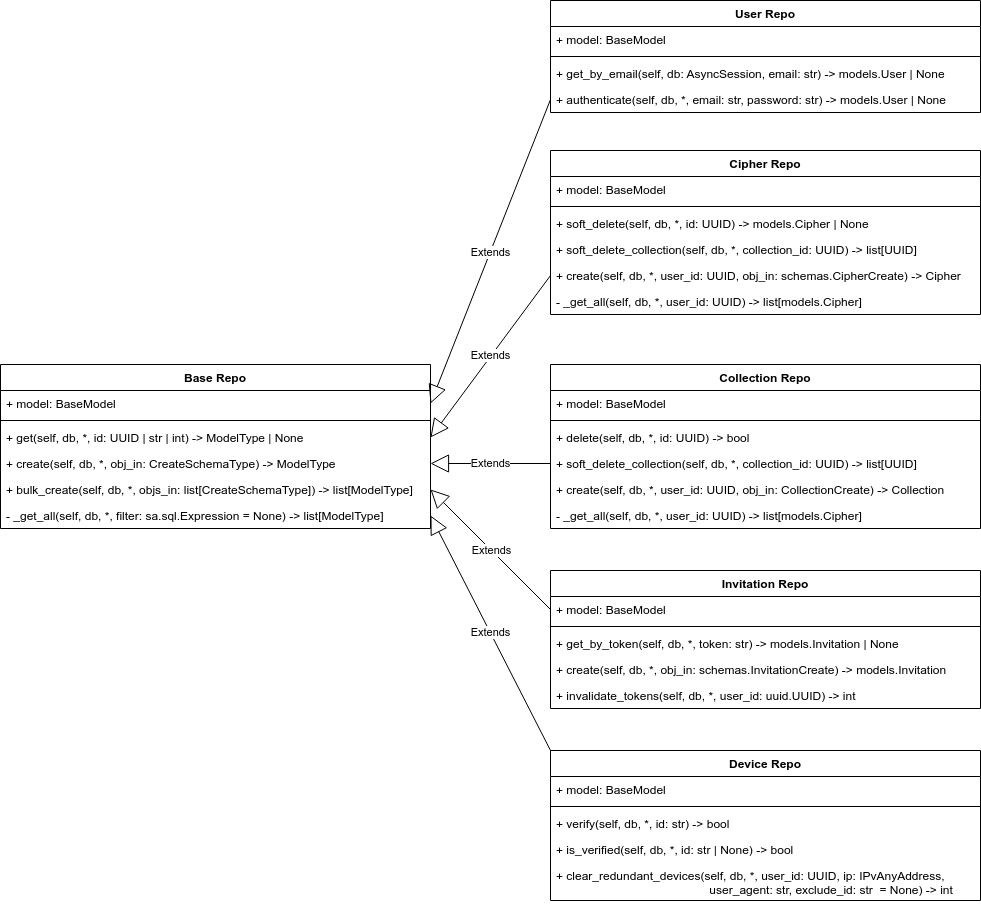

The diagram above was exported from draw.io. Its source (the exported page's mxGraphModel, read from the mxfile embedded in the PNG):
<mxGraphModel dx="2822" dy="1110" grid="1" gridSize="10" guides="1" tooltips="1" connect="1" arrows="1" fold="1" page="1" pageScale="1" pageWidth="850" pageHeight="1100" math="0" shadow="0">
  <root>
    <mxCell id="0" />
    <mxCell id="1" parent="0" />
    <mxCell id="2" value="Base Repo" style="swimlane;fontStyle=1;align=center;verticalAlign=top;childLayout=stackLayout;horizontal=1;startSize=26;horizontalStack=0;resizeParent=1;resizeParentMax=0;resizeLast=0;collapsible=1;marginBottom=0;" vertex="1" parent="1">
      <mxGeometry y="474" width="430" height="164" as="geometry" />
    </mxCell>
    <mxCell id="3" value="+ model: BaseModel" style="text;strokeColor=none;fillColor=none;align=left;verticalAlign=top;spacingLeft=4;spacingRight=4;overflow=hidden;rotatable=0;points=[[0,0.5],[1,0.5]];portConstraint=eastwest;" vertex="1" parent="2">
      <mxGeometry y="26" width="430" height="26" as="geometry" />
    </mxCell>
    <mxCell id="4" value="" style="line;strokeWidth=1;fillColor=none;align=left;verticalAlign=middle;spacingTop=-1;spacingLeft=3;spacingRight=3;rotatable=0;labelPosition=right;points=[];portConstraint=eastwest;strokeColor=inherit;" vertex="1" parent="2">
      <mxGeometry y="52" width="430" height="8" as="geometry" />
    </mxCell>
    <mxCell id="5" value="+ get(self, db, *, id: UUID | str | int) -&gt; ModelType | None" style="text;strokeColor=none;fillColor=none;align=left;verticalAlign=top;spacingLeft=4;spacingRight=4;overflow=hidden;rotatable=0;points=[[0,0.5],[1,0.5]];portConstraint=eastwest;" vertex="1" parent="2">
      <mxGeometry y="60" width="430" height="26" as="geometry" />
    </mxCell>
    <mxCell id="20" value="+ create(self, db, *, obj_in: CreateSchemaType) -&gt; ModelType" style="text;strokeColor=none;fillColor=none;align=left;verticalAlign=top;spacingLeft=4;spacingRight=4;overflow=hidden;rotatable=0;points=[[0,0.5],[1,0.5]];portConstraint=eastwest;" vertex="1" parent="2">
      <mxGeometry y="86" width="430" height="26" as="geometry" />
    </mxCell>
    <mxCell id="19" value="+ bulk_create(self, db, *, objs_in: list[CreateSchemaType]) -&gt; list[ModelType]" style="text;strokeColor=none;fillColor=none;align=left;verticalAlign=top;spacingLeft=4;spacingRight=4;overflow=hidden;rotatable=0;points=[[0,0.5],[1,0.5]];portConstraint=eastwest;" vertex="1" parent="2">
      <mxGeometry y="112" width="430" height="26" as="geometry" />
    </mxCell>
    <mxCell id="18" value="- _get_all(self, db, *, filter: sa.sql.Expression = None) -&gt; list[ModelType]" style="text;strokeColor=none;fillColor=none;align=left;verticalAlign=top;spacingLeft=4;spacingRight=4;overflow=hidden;rotatable=0;points=[[0,0.5],[1,0.5]];portConstraint=eastwest;" vertex="1" parent="2">
      <mxGeometry y="138" width="430" height="26" as="geometry" />
    </mxCell>
    <mxCell id="21" value="Cipher Repo" style="swimlane;fontStyle=1;align=center;verticalAlign=top;childLayout=stackLayout;horizontal=1;startSize=26;horizontalStack=0;resizeParent=1;resizeParentMax=0;resizeLast=0;collapsible=1;marginBottom=0;" vertex="1" parent="1">
      <mxGeometry x="550" y="260" width="430" height="164" as="geometry" />
    </mxCell>
    <mxCell id="22" value="+ model: BaseModel" style="text;strokeColor=none;fillColor=none;align=left;verticalAlign=top;spacingLeft=4;spacingRight=4;overflow=hidden;rotatable=0;points=[[0,0.5],[1,0.5]];portConstraint=eastwest;" vertex="1" parent="21">
      <mxGeometry y="26" width="430" height="26" as="geometry" />
    </mxCell>
    <mxCell id="23" value="" style="line;strokeWidth=1;fillColor=none;align=left;verticalAlign=middle;spacingTop=-1;spacingLeft=3;spacingRight=3;rotatable=0;labelPosition=right;points=[];portConstraint=eastwest;strokeColor=inherit;" vertex="1" parent="21">
      <mxGeometry y="52" width="430" height="8" as="geometry" />
    </mxCell>
    <mxCell id="26" value="+ soft_delete(self, db, *, id: UUID) -&gt; models.Cipher | None" style="text;strokeColor=none;fillColor=none;align=left;verticalAlign=top;spacingLeft=4;spacingRight=4;overflow=hidden;rotatable=0;points=[[0,0.5],[1,0.5]];portConstraint=eastwest;" vertex="1" parent="21">
      <mxGeometry y="60" width="430" height="26" as="geometry" />
    </mxCell>
    <mxCell id="27" value="+ soft_delete_collection(self, db, *, collection_id: UUID) -&gt; list[UUID]" style="text;strokeColor=none;fillColor=none;align=left;verticalAlign=top;spacingLeft=4;spacingRight=4;overflow=hidden;rotatable=0;points=[[0,0.5],[1,0.5]];portConstraint=eastwest;" vertex="1" parent="21">
      <mxGeometry y="86" width="430" height="26" as="geometry" />
    </mxCell>
    <mxCell id="25" value="+ create(self, db, *, user_id: UUID, obj_in: schemas.CipherCreate) -&gt; Cipher" style="text;strokeColor=none;fillColor=none;align=left;verticalAlign=top;spacingLeft=4;spacingRight=4;overflow=hidden;rotatable=0;points=[[0,0.5],[1,0.5]];portConstraint=eastwest;" vertex="1" parent="21">
      <mxGeometry y="112" width="430" height="26" as="geometry" />
    </mxCell>
    <mxCell id="28" value="- _get_all(self, db, *, user_id: UUID) -&gt; list[models.Cipher]" style="text;strokeColor=none;fillColor=none;align=left;verticalAlign=top;spacingLeft=4;spacingRight=4;overflow=hidden;rotatable=0;points=[[0,0.5],[1,0.5]];portConstraint=eastwest;" vertex="1" parent="21">
      <mxGeometry y="138" width="430" height="26" as="geometry" />
    </mxCell>
    <mxCell id="29" value="Collection Repo" style="swimlane;fontStyle=1;align=center;verticalAlign=top;childLayout=stackLayout;horizontal=1;startSize=26;horizontalStack=0;resizeParent=1;resizeParentMax=0;resizeLast=0;collapsible=1;marginBottom=0;" vertex="1" parent="1">
      <mxGeometry x="550" y="474" width="430" height="164" as="geometry" />
    </mxCell>
    <mxCell id="30" value="+ model: BaseModel" style="text;strokeColor=none;fillColor=none;align=left;verticalAlign=top;spacingLeft=4;spacingRight=4;overflow=hidden;rotatable=0;points=[[0,0.5],[1,0.5]];portConstraint=eastwest;" vertex="1" parent="29">
      <mxGeometry y="26" width="430" height="26" as="geometry" />
    </mxCell>
    <mxCell id="31" value="" style="line;strokeWidth=1;fillColor=none;align=left;verticalAlign=middle;spacingTop=-1;spacingLeft=3;spacingRight=3;rotatable=0;labelPosition=right;points=[];portConstraint=eastwest;strokeColor=inherit;" vertex="1" parent="29">
      <mxGeometry y="52" width="430" height="8" as="geometry" />
    </mxCell>
    <mxCell id="32" value="+ delete(self, db, *, id: UUID) -&gt; bool" style="text;strokeColor=none;fillColor=none;align=left;verticalAlign=top;spacingLeft=4;spacingRight=4;overflow=hidden;rotatable=0;points=[[0,0.5],[1,0.5]];portConstraint=eastwest;" vertex="1" parent="29">
      <mxGeometry y="60" width="430" height="26" as="geometry" />
    </mxCell>
    <mxCell id="33" value="+ soft_delete_collection(self, db, *, collection_id: UUID) -&gt; list[UUID]" style="text;strokeColor=none;fillColor=none;align=left;verticalAlign=top;spacingLeft=4;spacingRight=4;overflow=hidden;rotatable=0;points=[[0,0.5],[1,0.5]];portConstraint=eastwest;" vertex="1" parent="29">
      <mxGeometry y="86" width="430" height="26" as="geometry" />
    </mxCell>
    <mxCell id="34" value="+ create(self, db, *, user_id: UUID, obj_in: CollectionCreate) -&gt; Collection" style="text;strokeColor=none;fillColor=none;align=left;verticalAlign=top;spacingLeft=4;spacingRight=4;overflow=hidden;rotatable=0;points=[[0,0.5],[1,0.5]];portConstraint=eastwest;" vertex="1" parent="29">
      <mxGeometry y="112" width="430" height="26" as="geometry" />
    </mxCell>
    <mxCell id="35" value="- _get_all(self, db, *, user_id: UUID) -&gt; list[models.Cipher]" style="text;strokeColor=none;fillColor=none;align=left;verticalAlign=top;spacingLeft=4;spacingRight=4;overflow=hidden;rotatable=0;points=[[0,0.5],[1,0.5]];portConstraint=eastwest;" vertex="1" parent="29">
      <mxGeometry y="138" width="430" height="26" as="geometry" />
    </mxCell>
    <mxCell id="43" value="Device Repo" style="swimlane;fontStyle=1;align=center;verticalAlign=top;childLayout=stackLayout;horizontal=1;startSize=26;horizontalStack=0;resizeParent=1;resizeParentMax=0;resizeLast=0;collapsible=1;marginBottom=0;" vertex="1" parent="1">
      <mxGeometry x="550" y="860" width="430" height="150" as="geometry" />
    </mxCell>
    <mxCell id="44" value="+ model: BaseModel" style="text;strokeColor=none;fillColor=none;align=left;verticalAlign=top;spacingLeft=4;spacingRight=4;overflow=hidden;rotatable=0;points=[[0,0.5],[1,0.5]];portConstraint=eastwest;" vertex="1" parent="43">
      <mxGeometry y="26" width="430" height="26" as="geometry" />
    </mxCell>
    <mxCell id="45" value="" style="line;strokeWidth=1;fillColor=none;align=left;verticalAlign=middle;spacingTop=-1;spacingLeft=3;spacingRight=3;rotatable=0;labelPosition=right;points=[];portConstraint=eastwest;strokeColor=inherit;" vertex="1" parent="43">
      <mxGeometry y="52" width="430" height="8" as="geometry" />
    </mxCell>
    <mxCell id="46" value="+ verify(self, db, *, id: str) -&gt; bool" style="text;strokeColor=none;fillColor=none;align=left;verticalAlign=top;spacingLeft=4;spacingRight=4;overflow=hidden;rotatable=0;points=[[0,0.5],[1,0.5]];portConstraint=eastwest;" vertex="1" parent="43">
      <mxGeometry y="60" width="430" height="26" as="geometry" />
    </mxCell>
    <mxCell id="47" value="+ is_verified(self, db, *, id: str | None) -&gt; bool" style="text;strokeColor=none;fillColor=none;align=left;verticalAlign=top;spacingLeft=4;spacingRight=4;overflow=hidden;rotatable=0;points=[[0,0.5],[1,0.5]];portConstraint=eastwest;" vertex="1" parent="43">
      <mxGeometry y="86" width="430" height="26" as="geometry" />
    </mxCell>
    <mxCell id="48" value="+ clear_redundant_devices(self, db, *, user_id: UUID, ip: IPvAnyAddress,&#10;                                              user_agent: str, exclude_id: str  = None) -&gt; int" style="text;strokeColor=none;fillColor=none;align=left;verticalAlign=top;spacingLeft=4;spacingRight=4;overflow=hidden;rotatable=0;points=[[0,0.5],[1,0.5]];portConstraint=eastwest;" vertex="1" parent="43">
      <mxGeometry y="112" width="430" height="38" as="geometry" />
    </mxCell>
    <mxCell id="50" value="Invitation Repo" style="swimlane;fontStyle=1;align=center;verticalAlign=top;childLayout=stackLayout;horizontal=1;startSize=26;horizontalStack=0;resizeParent=1;resizeParentMax=0;resizeLast=0;collapsible=1;marginBottom=0;" vertex="1" parent="1">
      <mxGeometry x="550" y="680" width="430" height="138" as="geometry" />
    </mxCell>
    <mxCell id="51" value="+ model: BaseModel" style="text;strokeColor=none;fillColor=none;align=left;verticalAlign=top;spacingLeft=4;spacingRight=4;overflow=hidden;rotatable=0;points=[[0,0.5],[1,0.5]];portConstraint=eastwest;" vertex="1" parent="50">
      <mxGeometry y="26" width="430" height="26" as="geometry" />
    </mxCell>
    <mxCell id="52" value="" style="line;strokeWidth=1;fillColor=none;align=left;verticalAlign=middle;spacingTop=-1;spacingLeft=3;spacingRight=3;rotatable=0;labelPosition=right;points=[];portConstraint=eastwest;strokeColor=inherit;" vertex="1" parent="50">
      <mxGeometry y="52" width="430" height="8" as="geometry" />
    </mxCell>
    <mxCell id="53" value="+ get_by_token(self, db, *, token: str) -&gt; models.Invitation | None" style="text;strokeColor=none;fillColor=none;align=left;verticalAlign=top;spacingLeft=4;spacingRight=4;overflow=hidden;rotatable=0;points=[[0,0.5],[1,0.5]];portConstraint=eastwest;" vertex="1" parent="50">
      <mxGeometry y="60" width="430" height="26" as="geometry" />
    </mxCell>
    <mxCell id="54" value="+ create(self, db, *, obj_in: schemas.InvitationCreate) -&gt; models.Invitation" style="text;strokeColor=none;fillColor=none;align=left;verticalAlign=top;spacingLeft=4;spacingRight=4;overflow=hidden;rotatable=0;points=[[0,0.5],[1,0.5]];portConstraint=eastwest;" vertex="1" parent="50">
      <mxGeometry y="86" width="430" height="26" as="geometry" />
    </mxCell>
    <mxCell id="56" value="+ invalidate_tokens(self, db, *, user_id: uuid.UUID) -&gt; int" style="text;strokeColor=none;fillColor=none;align=left;verticalAlign=top;spacingLeft=4;spacingRight=4;overflow=hidden;rotatable=0;points=[[0,0.5],[1,0.5]];portConstraint=eastwest;" vertex="1" parent="50">
      <mxGeometry y="112" width="430" height="26" as="geometry" />
    </mxCell>
    <mxCell id="57" value="User Repo" style="swimlane;fontStyle=1;align=center;verticalAlign=top;childLayout=stackLayout;horizontal=1;startSize=26;horizontalStack=0;resizeParent=1;resizeParentMax=0;resizeLast=0;collapsible=1;marginBottom=0;" vertex="1" parent="1">
      <mxGeometry x="550" y="110" width="430" height="112" as="geometry" />
    </mxCell>
    <mxCell id="58" value="+ model: BaseModel" style="text;strokeColor=none;fillColor=none;align=left;verticalAlign=top;spacingLeft=4;spacingRight=4;overflow=hidden;rotatable=0;points=[[0,0.5],[1,0.5]];portConstraint=eastwest;" vertex="1" parent="57">
      <mxGeometry y="26" width="430" height="26" as="geometry" />
    </mxCell>
    <mxCell id="59" value="" style="line;strokeWidth=1;fillColor=none;align=left;verticalAlign=middle;spacingTop=-1;spacingLeft=3;spacingRight=3;rotatable=0;labelPosition=right;points=[];portConstraint=eastwest;strokeColor=inherit;" vertex="1" parent="57">
      <mxGeometry y="52" width="430" height="8" as="geometry" />
    </mxCell>
    <mxCell id="60" value="+ get_by_email(self, db: AsyncSession, email: str) -&gt; models.User | None" style="text;strokeColor=none;fillColor=none;align=left;verticalAlign=top;spacingLeft=4;spacingRight=4;overflow=hidden;rotatable=0;points=[[0,0.5],[1,0.5]];portConstraint=eastwest;" vertex="1" parent="57">
      <mxGeometry y="60" width="430" height="26" as="geometry" />
    </mxCell>
    <mxCell id="61" value="+ authenticate(self, db, *, email: str, password: str) -&gt; models.User | None" style="text;strokeColor=none;fillColor=none;align=left;verticalAlign=top;spacingLeft=4;spacingRight=4;overflow=hidden;rotatable=0;points=[[0,0.5],[1,0.5]];portConstraint=eastwest;" vertex="1" parent="57">
      <mxGeometry y="86" width="430" height="26" as="geometry" />
    </mxCell>
    <mxCell id="63" value="Extends" style="endArrow=block;endSize=16;endFill=0;html=1;entryX=1;entryY=0.5;entryDx=0;entryDy=0;exitX=0;exitY=0.5;exitDx=0;exitDy=0;" edge="1" parent="1" source="33" target="20">
      <mxGeometry width="160" relative="1" as="geometry">
        <mxPoint x="420" y="450" as="sourcePoint" />
        <mxPoint x="580" y="450" as="targetPoint" />
      </mxGeometry>
    </mxCell>
    <mxCell id="64" value="Extends" style="endArrow=block;endSize=16;endFill=0;html=1;entryX=1;entryY=0.5;entryDx=0;entryDy=0;exitX=0;exitY=0.5;exitDx=0;exitDy=0;" edge="1" parent="1" source="51" target="19">
      <mxGeometry width="160" relative="1" as="geometry">
        <mxPoint x="580" y="650" as="sourcePoint" />
        <mxPoint x="460" y="650" as="targetPoint" />
      </mxGeometry>
    </mxCell>
    <mxCell id="65" value="Extends" style="endArrow=block;endSize=16;endFill=0;html=1;entryX=1;entryY=0.5;entryDx=0;entryDy=0;exitX=0;exitY=0;exitDx=0;exitDy=0;" edge="1" parent="1" source="43" target="18">
      <mxGeometry width="160" relative="1" as="geometry">
        <mxPoint x="540" y="789.9999999999998" as="sourcePoint" />
        <mxPoint x="420" y="669.9999999999998" as="targetPoint" />
      </mxGeometry>
    </mxCell>
    <mxCell id="66" value="Extends" style="endArrow=block;endSize=16;endFill=0;html=1;entryX=1;entryY=0.5;entryDx=0;entryDy=0;exitX=0;exitY=0.5;exitDx=0;exitDy=0;" edge="1" parent="1" source="25" target="5">
      <mxGeometry width="160" relative="1" as="geometry">
        <mxPoint x="520" y="430" as="sourcePoint" />
        <mxPoint x="400" y="430" as="targetPoint" />
      </mxGeometry>
    </mxCell>
    <mxCell id="67" value="Extends" style="endArrow=block;endSize=16;endFill=0;html=1;entryX=1;entryY=0.5;entryDx=0;entryDy=0;exitX=0;exitY=0.5;exitDx=0;exitDy=0;" edge="1" parent="1" source="61" target="3">
      <mxGeometry width="160" relative="1" as="geometry">
        <mxPoint x="530" y="280" as="sourcePoint" />
        <mxPoint x="410" y="442" as="targetPoint" />
      </mxGeometry>
    </mxCell>
  </root>
</mxGraphModel>